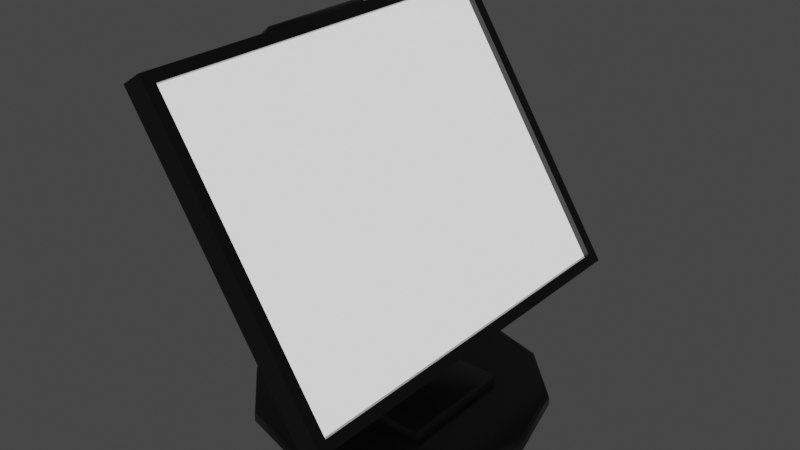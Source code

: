 # Source: TouchScreen.blend  (saved by Blender 2.90.8; exported with 4.5.12 LTS)
import bpy
from mathutils import Matrix  # noqa: F401  (used for matrix-valued properties, if any)

bpy.ops.wm.read_factory_settings(use_empty=True)
scene = bpy.context.scene
scene.name = 'Scene'

# ---- materials (node trees are filled in below, after node groups)
mat_material_017 = bpy.data.materials.new('Material.017')
mat_material_017.use_transparent_shadow = False
mat_material_017.diffuse_color = (0.5489, 0.1641, 0.2707, 1.0)
mat_glowybit = bpy.data.materials.new('GlowyBit')
mat_glowybit.use_transparent_shadow = False

# ---- node groups
ng_auto_smooth = bpy.data.node_groups.new('Auto Smooth', 'GeometryNodeTree')
_s = ng_auto_smooth.interface.new_socket(name='Geometry', in_out='OUTPUT', socket_type='NodeSocketGeometry')
_s = ng_auto_smooth.interface.new_socket(name='Geometry', in_out='INPUT', socket_type='NodeSocketGeometry')
_s = ng_auto_smooth.interface.new_socket(name='Angle', in_out='INPUT', socket_type='NodeSocketFloat')
_s.subtype = 'ANGLE'
_s.min_value = 0.0
_s.max_value = 3.142
ng_auto_smooth.is_modifier = True
_N = ng_auto_smooth.nodes; _L = ng_auto_smooth.links
n0 = _N.new('NodeGroupOutput'); n0.name = 'Group Output'; n0.location = (480, -100)
n1 = _N.new('NodeGroupInput'); n1.name = 'Group Input'; n1.location = (-420, -300)
n2 = _N.new('NodeGroupInput'); n2.name = 'Group Input.001'; n2.location = (-60, -100)
n3 = _N.new('GeometryNodeSetShadeSmooth'); n3.name = 'Set Shade Smooth'; n3.location = (120, -100)
n3.domain = 'EDGE'
n4 = _N.new('GeometryNodeSetShadeSmooth'); n4.name = 'Set Shade Smooth.001'; n4.location = (300, -100)
n5 = _N.new('GeometryNodeInputMeshEdgeAngle'); n5.name = 'Edge Angle'; n5.location = (-420, -220)
n6 = _N.new('GeometryNodeInputEdgeSmooth'); n6.name = 'Is Edge Smooth'; n6.location = (-60, -160)
n7 = _N.new('GeometryNodeInputShadeSmooth'); n7.name = 'Is Face Smooth'; n7.location = (-240, -340)
n8 = _N.new('FunctionNodeBooleanMath'); n8.name = 'Boolean Math'; n8.location = (-60, -220)
n9 = _N.new('FunctionNodeCompare'); n9.name = 'Compare'; n9.location = (-240, -180)
n9.operation = 'LESS_EQUAL'
_L.new(n5.outputs[0], n9.inputs[0])
_L.new(n4.outputs[0], n0.inputs[0])
_L.new(n1.outputs[1], n9.inputs[1])
_L.new(n9.outputs[0], n8.inputs[0])
_L.new(n7.outputs[0], n8.inputs[1])
_L.new(n2.outputs[0], n3.inputs[0])
_L.new(n6.outputs[0], n3.inputs[1])
_L.new(n3.outputs[0], n4.inputs[0])
_L.new(n8.outputs[0], n3.inputs[2])
n0.is_active_output = True

# ---- material node trees
mat_material_017.use_nodes = True; mat_material_017.node_tree.nodes.clear()
_N = mat_material_017.node_tree.nodes; _L = mat_material_017.node_tree.links
n0 = _N.new('ShaderNodeBsdfPrincipled'); n0.name = 'Principled BSDF'; n0.location = (10, 300)
n0.distribution = 'GGX'
n0.subsurface_method = 'BURLEY'
n0.inputs[0].default_value = (0.0444, 0.0444, 0.0444, 1.0)
n0.inputs[2].default_value = 0.2166
n0.inputs[3].default_value = 1.45
n0.inputs[27].default_value = (0.0, 0.0, 0.0, 1.0)
n0.inputs[28].default_value = 1.0
n1 = _N.new('ShaderNodeOutputMaterial'); n1.name = 'Material Output'; n1.location = (300, 300)
_L.new(n0.outputs[0], n1.inputs[0])
n1.is_active_output = True
mat_glowybit.use_nodes = True; mat_glowybit.node_tree.nodes.clear()
_N = mat_glowybit.node_tree.nodes; _L = mat_glowybit.node_tree.links
n0 = _N.new('ShaderNodeBsdfPrincipled'); n0.name = 'Principled BSDF'; n0.location = (10, 300)
n0.distribution = 'GGX'
n0.subsurface_method = 'BURLEY'
n0.inputs[3].default_value = 1.45
n0.inputs[28].default_value = 1.0
n1 = _N.new('ShaderNodeOutputMaterial'); n1.name = 'Material Output'; n1.location = (300, 300)
_L.new(n0.outputs[0], n1.inputs[0])
n1.is_active_output = True

# ---- world
world_world = bpy.data.worlds.new('World'); scene.world = world_world
world_world.use_nodes = True; world_world.node_tree.nodes.clear()
_N = world_world.node_tree.nodes; _L = world_world.node_tree.links
n0 = _N.new('ShaderNodeOutputWorld'); n0.name = 'World Output'; n0.location = (300, 300)
n1 = _N.new('ShaderNodeBackground'); n1.name = 'Background'; n1.location = (10, 300)
n1.inputs[0].default_value = (0.05088, 0.05088, 0.05088, 1.0)
_L.new(n1.outputs[0], n0.inputs[0])
n0.is_active_output = True
world_world.color = (0.05088, 0.05088, 0.05088)
world_world.use_sun_shadow = False
world_world.sun_shadow_jitter_overblur = 0.0

# ---- meshes
me_circle_001 = bpy.data.meshes.new('Circle.001')
me_circle_001.from_pydata([(0.15, 0.2598, 0.0), (2.98e-08, 0.3, 0.0), (-0.15, 0.2598, 0.0), (-0.2598, 0.15, 0.0), (-0.3, -2.98e-08, 0.0), (-0.2598, -0.15, 0.0), (-0.15, -0.2598, 0.0), (-4.47e-08, -0.3, 0.0), (0.15, -0.2598, 0.0), (0.2598, -0.15, 0.0), (0.3, -1.788e-07, 0.0), (0.2598, 0.15, 0.0), (0.15, 0.2598, 0.02), (2.98e-08, 0.3, 0.02), (-0.15, 0.2598, 0.02), (-0.2598, 0.15, 0.02), (-0.3, -2.98e-08, 0.02), (-0.2598, -0.15, 0.02), (-0.15, -0.2598, 0.02), (-4.47e-08, -0.3, 0.02), (0.15, -0.2598, 0.02), (0.2598, -0.15, 0.02), (0.3, -1.788e-07, 0.02), (0.2598, 0.15, 0.02), (-0.15, -1.49e-08, 0.02), (4.223e-09, -5.059e-08, 0.02), (0.15, -8.941e-08, 0.02)], [], [(5, 6, 18, 17), (2, 3, 15, 14), (9, 10, 22, 21), (6, 7, 19, 18), (3, 4, 16, 15), (10, 11, 23, 22), (0, 1, 13, 12), (7, 8, 20, 19), (4, 5, 17, 16), (11, 0, 12, 23), (1, 2, 14, 13), (8, 9, 21, 20), (16, 24, 14, 15), (24, 25, 13, 14), (25, 26, 12, 13), (26, 22, 23, 12), (17, 18, 24, 16), (18, 19, 25, 24), (19, 20, 26, 25), (20, 21, 22, 26)])
me_circle_001.polygons.foreach_set('use_smooth', [True] * 20)
_k = set([(0, 12), (1, 13), (4, 16), (6, 18), (8, 20), (11, 23), (12, 13), (12, 23), (13, 14), (14, 15), (15, 16), (16, 17), (17, 18), (18, 19), (19, 20), (20, 21), (21, 22), (22, 23)])
me_circle_001.attributes.new('sharp_edge', 'BOOLEAN', 'EDGE').data.foreach_set('value', [ (min(e.vertices), max(e.vertices)) in _k for e in me_circle_001.edges])
_uv = me_circle_001.uv_layers.new(name='UVMap')
_uv.uv.foreach_set('vector', [0.9691, 0.3961, 0.9691, 0.3961, 0.9691, 0.3961, 0.9691, 0.3961, 0.9691, 0.3961, 0.9691, 0.3961, 0.9691, 0.3961, 0.9691, 0.3961, 0.9691, 0.3961, 0.9691, 0.3961, 0.9691, 0.3961, 0.9691, 0.3961, 0.9691, 0.3961, 0.9691, 0.3961, 0.9691, 0.3961, 0.9691, 0.3961, 0.9691, 0.3961, 0.9691, 0.3961, 0.9691, 0.3961, 0.9691, 0.3961, 0.9691, 0.3961, 0.9691, 0.3961, 0.9691, 0.3961, 0.9691, 0.3961, 0.9691, 0.3961, 0.9691, 0.3961, 0.9691, 0.3961, 0.9691, 0.3961, 0.9691, 0.3961, 0.9691, 0.3961, 0.9691, 0.3961, 0.9691, 0.3961, 0.9691, 0.3961, 0.9691, 0.3961, 0.9691, 0.3961, 0.9691, 0.3961, 0.9691, 0.3961, 0.9691, 0.3961, 0.9691, 0.3961, 0.9691, 0.3961, 0.9691, 0.3961, 0.9691, 0.3961, 0.9691, 0.3961, 0.9691, 0.3961, 0.9691, 0.3961, 0.9691, 0.3961, 0.9691, 0.3961, 0.9691, 0.3961, 0.9691, 0.3961, 0.9691, 0.3961, 0.9691, 0.3961, 0.9691, 0.3961, 0.9691, 0.3961, 0.9691, 0.3961, 0.9691, 0.3961, 0.9691, 0.3961, 0.9691, 0.3961, 0.9691, 0.3961, 0.9691, 0.3961, 0.9691, 0.3961, 0.9691, 0.3961, 0.9691, 0.3961, 0.9691, 0.3961, 0.9691, 0.3961, 0.9691, 0.3961, 0.9691, 0.3961, 0.9691, 0.3961, 0.9691, 0.3961, 0.9691, 0.3961, 0.9691, 0.3961, 0.9691, 0.3961, 0.9691, 0.3961, 0.9691, 0.3961, 0.9691, 0.3961, 0.9691, 0.3961, 0.9691, 0.3961, 0.9691, 0.3961, 0.9691, 0.3961, 0.9691, 0.3961, 0.9691, 0.3961])
_uv.active_render = True
_uv = me_circle_001.uv_layers.new(name='Lightmap')
_uv.uv.foreach_set('vector', [0.7678, 0.2458, 0.7678, 0.15, 0.7797, 0.15, 0.7797, 0.2458, 0.6816, 0.3801, 0.7295, 0.3801, 0.7295, 0.392, 0.6816, 0.392, 0.5987, 0.4074, 0.5029, 0.4074, 0.5029, 0.3956, 0.5987, 0.3956, 0.7678, 0.15, 0.7678, 0.06713, 0.7797, 0.06713, 0.7797, 0.15, 0.7678, 0.3766, 0.7678, 0.3287, 0.7797, 0.3287, 0.7797, 0.3766, 0.5029, 0.4074, 0.42, 0.4074, 0.42, 0.3956, 0.5029, 0.3956, 0.5029, 0.3801, 0.5987, 0.3801, 0.5987, 0.392, 0.5029, 0.392, 0.7678, 0.06713, 0.7678, 0.01926, 0.7797, 0.01926, 0.7797, 0.06713, 0.7678, 0.3287, 0.7678, 0.2458, 0.7797, 0.2458, 0.7797, 0.3287, 0.42, 0.3801, 0.5029, 0.3801, 0.5029, 0.392, 0.42, 0.392, 0.5987, 0.3801, 0.6816, 0.3801, 0.6816, 0.392, 0.5987, 0.392, 0.6816, 0.4074, 0.5987, 0.4074, 0.5987, 0.3956, 0.6816, 0.3956, 0.7184, 0.06712, 0.6553, 0.1325, 0.5461, 0.01925, 0.6384, 0.01925, 0.6553, 0.1325, 0.5923, 0.1979, 0.4662, 0.06712, 0.5461, 0.01925, 0.5923, 0.1979, 0.5292, 0.2633, 0.42, 0.15, 0.4662, 0.06712, 0.5292, 0.2633, 0.4662, 0.3287, 0.42, 0.2458, 0.42, 0.15, 0.7645, 0.15, 0.7645, 0.2458, 0.6553, 0.1325, 0.7184, 0.06712, 0.7645, 0.2458, 0.7184, 0.3287, 0.5923, 0.1979, 0.6553, 0.1325, 0.7184, 0.3287, 0.6384, 0.3766, 0.5292, 0.2633, 0.5923, 0.1979, 0.6384, 0.3766, 0.5461, 0.3766, 0.4662, 0.3287, 0.5292, 0.2633])
me_circle_001.materials.append(mat_material_017)
me_circle_001.use_remesh_fix_poles = True
me_circle_001.use_remesh_preserve_attributes = False
me_circle_001.use_mirror_vertex_groups = False
me_circle_001.update()
me_cube_043 = bpy.data.meshes.new('Cube.043')
me_cube_043.from_pydata([(0.1615, -0.425, -0.2545), (-0.2034, -0.425, 0.3073), (0.1615, 0.425, -0.2545), (-0.2034, 0.425, 0.3073), (0.2034, -0.425, -0.2272), (-0.1615, -0.425, 0.3346), (0.2034, 0.425, -0.2272), (-0.1615, 0.425, 0.3346), (0.191, 0.4023, -0.2082), (-0.1491, 0.4023, 0.3155), (-0.1491, -0.4023, 0.3155), (0.191, -0.4023, -0.2082), (-0.1602, 0.4023, 0.3082), (0.1798, 0.4023, -0.2154), (0.1798, -0.4023, -0.2154), (-0.1602, -0.4023, 0.3082)], [], [(0, 1, 3, 2), (2, 3, 7, 6), (9, 10, 15, 12), (4, 5, 1, 0), (2, 6, 4, 0), (7, 3, 1, 5), (6, 7, 9, 8), (7, 5, 10, 9), (5, 4, 11, 10), (4, 6, 8, 11), (13, 12, 15, 14), (8, 9, 12, 13), (10, 11, 14, 15), (11, 8, 13, 14)])
me_cube_043.polygons.foreach_set('material_index', [1, 1, 1, 1, 1, 1, 1, 1, 1, 1, 0, 1, 1, 1])
_uv = me_cube_043.uv_layers.new(name='UVMap')
_uv.uv.foreach_set('vector', [0.375, 0.0, 0.625, 0.0, 0.625, 0.25, 0.375, 0.25, 0.375, 0.25, 0.625, 0.25, 0.625, 0.5, 0.375, 0.5, 0.6165, 0.5067, 0.6165, 0.7433, 0.6165, 0.7433, 0.6165, 0.5067, 0.375, 0.75, 0.625, 0.75, 0.625, 1.0, 0.375, 1.0, 0.125, 0.5, 0.375, 0.5, 0.375, 0.75, 0.125, 0.75, 0.625, 0.5, 0.875, 0.5, 0.875, 0.75, 0.625, 0.75, 0.375, 0.5, 0.625, 0.5, 0.6165, 0.5067, 0.3835, 0.5067, 0.625, 0.5, 0.625, 0.75, 0.6165, 0.7433, 0.6165, 0.5067, 0.625, 0.75, 0.375, 0.75, 0.3835, 0.7433, 0.6165, 0.7433, 0.375, 0.75, 0.375, 0.5, 0.3835, 0.5067, 0.3835, 0.7433, 0.3835, 0.5067, 0.6165, 0.5067, 0.6165, 0.7433, 0.3835, 0.7433, 0.3835, 0.5067, 0.6165, 0.5067, 0.6165, 0.5067, 0.3835, 0.5067, 0.6165, 0.7433, 0.3835, 0.7433, 0.3835, 0.7433, 0.6165, 0.7433, 0.3835, 0.7433, 0.3835, 0.5067, 0.3835, 0.5067, 0.3835, 0.7433])
_uv.active_render = True
_uv = me_cube_043.uv_layers.new(name='LightMap')
_uv.uv.foreach_set('vector', [0.00165, 0.001647, 0.3999, 0.001647, 0.3999, 0.5257, 0.00165, 0.5257, 0.4147, 0.9358, 0.001654, 0.9358, 0.001654, 0.9061, 0.4147, 0.9061, 0.001656, 0.9699, 0.4977, 0.9699, 0.4977, 0.9778, 0.001656, 0.9778, 0.9981, 0.001648, 0.9981, 0.4147, 0.9684, 0.4147, 0.9684, 0.001648, 0.9686, 0.4264, 0.9984, 0.4264, 0.9984, 0.9504, 0.9686, 0.9504, 0.001654, 0.9655, 0.001654, 0.9358, 0.5257, 0.9358, 0.5257, 0.9655, 0.4032, 0.001647, 0.8014, 0.001647, 0.7879, 0.01567, 0.4167, 0.01567, 0.8014, 0.001647, 0.8014, 0.5257, 0.7879, 0.5117, 0.7879, 0.01567, 0.8014, 0.5257, 0.4032, 0.5257, 0.4167, 0.5117, 0.7879, 0.5117, 0.4032, 0.5257, 0.4032, 0.001647, 0.4167, 0.01567, 0.4167, 0.5117, 0.001656, 0.901, 0.001656, 0.5298, 0.4977, 0.5298, 0.4977, 0.901, 0.529, 0.9435, 0.914, 0.9435, 0.914, 0.9514, 0.529, 0.9514, 0.7746, 0.5298, 0.7746, 0.9148, 0.7667, 0.9148, 0.7667, 0.5298, 0.501, 0.9699, 0.997, 0.9699, 0.997, 0.9778, 0.501, 0.9778])
me_cube_043.materials.append(mat_glowybit)
me_cube_043.materials.append(mat_material_017)
me_cube_043.use_remesh_fix_poles = True
me_cube_043.use_remesh_preserve_attributes = False
me_cube_043.use_mirror_vertex_groups = False
me_cube_043.update()
me_cube_054 = bpy.data.meshes.new('Cube.054')
me_cube_054.from_pydata([(-0.1047, -0.125, 0.4345), (-0.1264, -0.125, 0.4605), (-0.117, -0.125, 0.426), (-0.1561, -0.125, 0.4343), (0.0487, -0.125, 0.1807), (0.01107, -0.125, 0.1671), (0.05589, -0.125, 0.1193), (0.01614, -0.125, 0.1238), (-0.03584, -0.125, -0.139), (-0.07445, -0.125, -0.1285), (-0.04315, -0.125, -0.1761), (-0.08315, -0.125, -0.176), (-0.03768, -0.125, -0.2065), (-0.07456, -0.125, -0.222), (-0.02125, -0.125, -0.2299), (-0.04825, -0.125, -0.2594), (0.00555, -0.125, -0.2452), (-0.007811, -0.125, -0.2829), (0.04301, -0.125, -0.2509), (0.03989, -0.125, -0.2907), (0.2169, -0.125, -0.2508), (0.2169, -0.125, -0.2908), (-0.1047, 0.125, 0.4345), (-0.1264, 0.125, 0.4605), (-0.117, 0.125, 0.426), (-0.1561, 0.125, 0.4343), (0.0487, 0.125, 0.1807), (0.01107, 0.125, 0.1671), (0.05589, 0.125, 0.1193), (0.01614, 0.125, 0.1238), (-0.03584, 0.125, -0.139), (-0.07445, 0.125, -0.1285), (-0.04315, 0.125, -0.1761), (-0.08315, 0.125, -0.176), (-0.03768, 0.125, -0.2065), (-0.07456, 0.125, -0.222), (-0.02125, 0.125, -0.2299), (-0.04825, 0.125, -0.2594), (0.00555, 0.125, -0.2452), (-0.007811, 0.125, -0.2829), (0.04301, 0.125, -0.2509), (0.03989, 0.125, -0.2907), (0.2169, 0.125, -0.2508), (0.2169, 0.125, -0.2908)], [], [(1, 3, 2, 0), (3, 5, 4, 2), (5, 7, 6, 4), (7, 9, 8, 6), (9, 11, 10, 8), (11, 13, 12, 10), (13, 15, 14, 12), (15, 17, 16, 14), (17, 19, 18, 16), (19, 21, 20, 18), (23, 22, 24, 25), (25, 24, 26, 27), (27, 26, 28, 29), (29, 28, 30, 31), (31, 30, 32, 33), (33, 32, 34, 35), (35, 34, 36, 37), (37, 36, 38, 39), (39, 38, 40, 41), (41, 40, 42, 43), (1, 0, 22, 23), (3, 1, 23, 25), (5, 3, 25, 27), (7, 5, 27, 29), (9, 7, 29, 31), (6, 8, 30, 28), (11, 9, 31, 33), (8, 10, 32, 30), (13, 11, 33, 35), (10, 12, 34, 32), (15, 13, 35, 37), (12, 14, 36, 34), (17, 15, 37, 39), (14, 16, 38, 36), (16, 18, 40, 38), (20, 21, 43, 42), (18, 20, 42, 40)])
me_cube_054.polygons.foreach_set('use_smooth', [True] * 37)
_uv = me_cube_054.uv_layers.new(name='UVMap')
_uv.uv.foreach_set('vector', [0.8187, 0.4291, 0.8408, 0.4375, 0.821, 0.451, 0.8123, 0.4489, 0.8408, 0.4375, 0.8062, 0.6284, 0.7824, 0.6291, 0.821, 0.451, 0.8062, 0.6284, 0.8128, 0.6544, 0.7918, 0.666, 0.7824, 0.6291, 0.8128, 0.6544, 0.9176, 0.7789, 0.8985, 0.7936, 0.7918, 0.666, 0.9176, 0.7789, 0.9327, 0.8043, 0.9106, 0.8133, 0.8985, 0.7936, 0.9327, 0.8043, 0.9379, 0.8326, 0.9142, 0.832, 0.9106, 0.8133, 0.9379, 0.8326, 0.9315, 0.86, 0.9101, 0.8491, 0.9142, 0.832, 0.9315, 0.86, 0.9142, 0.8826, 0.8986, 0.8639, 0.9101, 0.8491, 0.9142, 0.8826, 0.8895, 0.8978, 0.8791, 0.8756, 0.8986, 0.8639, 0.8895, 0.8978, 0.7915, 0.9376, 0.7828, 0.9146, 0.8791, 0.8756, 0.9297, 0.22, 0.9361, 0.2399, 0.9274, 0.242, 0.9076, 0.2284, 0.9076, 0.2284, 0.9274, 0.242, 0.966, 0.42, 0.9422, 0.4194, 0.9422, 0.4194, 0.966, 0.42, 0.9566, 0.4569, 0.9356, 0.4454, 0.9356, 0.4454, 0.9566, 0.4569, 0.8499, 0.5846, 0.8308, 0.5699, 0.8308, 0.5699, 0.8499, 0.5846, 0.8378, 0.6043, 0.8157, 0.5952, 0.8157, 0.5952, 0.8378, 0.6043, 0.8342, 0.623, 0.8104, 0.6236, 0.8104, 0.6236, 0.8342, 0.623, 0.8383, 0.64, 0.8169, 0.6509, 0.8169, 0.6509, 0.8383, 0.64, 0.8498, 0.6549, 0.8342, 0.6735, 0.8342, 0.6735, 0.8498, 0.6549, 0.8693, 0.6665, 0.8589, 0.6887, 0.8589, 0.6887, 0.8693, 0.6665, 0.9655, 0.7056, 0.9569, 0.7285, 0.7633, 0.4463, 0.7432, 0.4463, 0.7432, 0.2921, 0.7633, 0.2921, 0.8853, 0.2525, 0.9081, 0.2525, 0.9081, 0.4067, 0.8853, 0.4067, 0.5259, 0.6838, 0.7199, 0.6838, 0.7199, 0.8325, 0.5259, 0.8325, 0.501, 0.6838, 0.5259, 0.6838, 0.5259, 0.8325, 0.501, 0.8325, 0.9533, 0.02893, 0.9533, 0.189, 0.8047, 0.189, 0.8047, 0.02893, 0.7633, 0.6784, 0.6688, 0.6784, 0.6688, 0.5298, 0.7633, 0.5298, 0.9533, 0.001655, 0.9533, 0.02893, 0.8047, 0.02893, 0.8047, 0.001655, 0.6688, 0.6784, 0.653, 0.6784, 0.653, 0.5298, 0.6688, 0.5298, 0.8555, 0.1931, 0.882, 0.1931, 0.882, 0.3472, 0.8555, 0.3472, 0.653, 0.6784, 0.6359, 0.6784, 0.6359, 0.5298, 0.653, 0.5298, 0.8285, 0.1931, 0.8555, 0.1931, 0.8555, 0.3472, 0.8285, 0.3472, 0.6359, 0.6784, 0.6184, 0.6784, 0.6184, 0.5298, 0.6359, 0.5298, 0.8047, 0.1931, 0.8285, 0.1931, 0.8285, 0.3472, 0.8047, 0.3472, 0.6184, 0.6784, 0.6009, 0.6784, 0.6009, 0.5298, 0.6184, 0.5298, 0.6009, 0.6784, 0.5844, 0.6784, 0.5844, 0.5298, 0.6009, 0.5298, 0.5208, 0.6784, 0.501, 0.6784, 0.501, 0.5298, 0.5208, 0.5298, 0.5844, 0.6784, 0.5208, 0.6784, 0.5208, 0.5298, 0.5844, 0.5298])
me_cube_054.materials.append(mat_material_017)
me_cube_054.use_remesh_fix_poles = True
me_cube_054.use_remesh_preserve_attributes = False
me_cube_054.use_mirror_vertex_groups = False
me_cube_054.update()

# ---- objects
ob_monitorstand = bpy.data.objects.new('MonitorStand', me_circle_001)
ob_touchscreen = bpy.data.objects.new('Touchscreen', me_cube_043)
ob_monitorstandcurve = bpy.data.objects.new('MonitorStandCurve', me_cube_054)

# ---- transforms, parenting, visibility, modifiers, constraints
ob_monitorstand.location = (-0.000871, -0.0005051, -0.005167)
ob_monitorstand.show_all_edges = True
ob_monitorstand.lineart.crease_threshold = 0.0
_vg = ob_monitorstand.vertex_groups.new(name='HardOps')
_vg.add([12, 13, 14, 15, 16, 17, 18, 19, 20, 21, 22, 23], 1.0, 'REPLACE')
_m = ob_monitorstand.modifiers.new('Bevel', 'BEVEL')
_m.width = 0.008
_m.width_pct = 0.008
_m.segments = 2
_m.limit_method = 'VGROUP'
_m.vertex_group = 'HardOps'
_m.use_clamp_overlap = False
_m.profile = 0.7
_m.miter_outer = 'MITER_ARC'
_m = ob_monitorstand.modifiers.new('Auto Smooth', 'NODES')
_m.node_group = ng_auto_smooth
_gi = [s.identifier for s in ng_auto_smooth.interface.items_tree if s.item_type == 'SOCKET' and s.in_out == 'INPUT']
_m[_gi[1]] = 1.047  # Angle
ob_touchscreen.location = (-0.01197, -0.0005051, 0.4084)
ob_touchscreen.lineart.crease_threshold = 0.0
ob_monitorstandcurve.location = (-0.06774, -0.003005, 0.2856)
ob_monitorstandcurve.show_all_edges = True
ob_monitorstandcurve.lineart.crease_threshold = 0.0
_m = ob_monitorstandcurve.modifiers.new('Bevel', 'BEVEL')
_m.width = 0.007
_m.width_pct = 0.007
_m.use_clamp_overlap = False
_m.profile = 0.7
_m.miter_outer = 'MITER_ARC'
_m = ob_monitorstandcurve.modifiers.new('Auto Smooth', 'NODES')
_m.node_group = ng_auto_smooth
_gi = [s.identifier for s in ng_auto_smooth.interface.items_tree if s.item_type == 'SOCKET' and s.in_out == 'INPUT']
_m[_gi[1]] = 1.047  # Angle

# ---- collection membership
scene.collection.objects.link(ob_monitorstand)
scene.collection.objects.link(ob_touchscreen)
scene.collection.objects.link(ob_monitorstandcurve)

# ---- scene / render settings (as saved in the file)
scene.frame_start = 1; scene.frame_end = 250; scene.frame_set(1)
scene.render.engine = 'BLENDER_EEVEE_NEXT'
scene.cycles.use_denoising = False
scene.cycles.samples = 128
scene.cycles.sampling_pattern = 'TABULATED_SOBOL'
scene.cycles.use_adaptive_sampling = False
scene.cycles.use_light_tree = False
scene.view_settings.view_transform = 'Filmic'
bpy.context.view_layer.update()

# ---- added for rendering (the .blend has no active camera): camera
cam_auto = bpy.data.cameras.new('AutoCamera')
cam_auto.lens = 50.0
cam_auto.sensor_width = 36.0
cam_auto.clip_end = 1000.0
ob_auto_camera = bpy.data.objects.new('AutoCamera', cam_auto)
scene.collection.objects.link(ob_auto_camera)
ob_auto_camera.location = (1.1848, -1.42331, 1.31745)
ob_auto_camera.rotation_euler = (1.09748, -7.21219e-08, 0.694738)
scene.camera = ob_auto_camera
bpy.context.view_layer.update()
